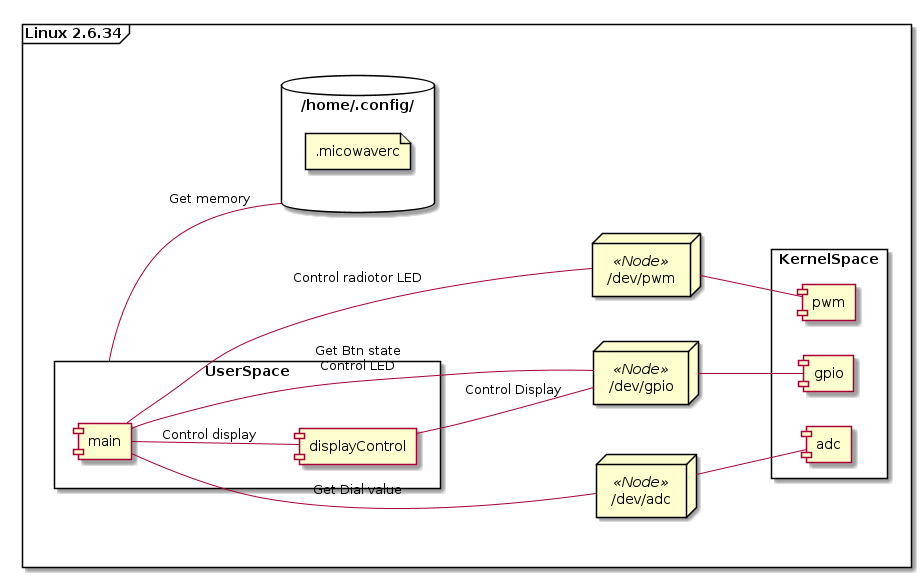

The diagram above was rendered by PlantUML. Its source (embedded in the PNG):
@startuml
left to right direction

frame "Linux 2.6.34" {
	database "/home/.config/" as db {
		file ".micowaverc"
	}
	rectangle UserSpace {
		component main
		component displayControl
	}
	rectangle KernelSpace {
		component gpio
		component adc
		component pwm
	}
	node "/dev/gpio" <<Node>> as node_gpio
	node "/dev/adc" <<Node>> as node_adc
	node "/dev/pwm" <<Node>> as node_pwm

	main -- node_gpio: Get Btn state\nControl LED
	main -- displayControl: Control display
	main - node_adc: Get Dial value
	main -- node_pwm: Control radiotor LED
	UserSpace -- db: Get memory
	displayControl -- node_gpio: Control Display
	node_gpio -- gpio
	node_adc -- adc
	node_pwm -- pwm
}

@enduml